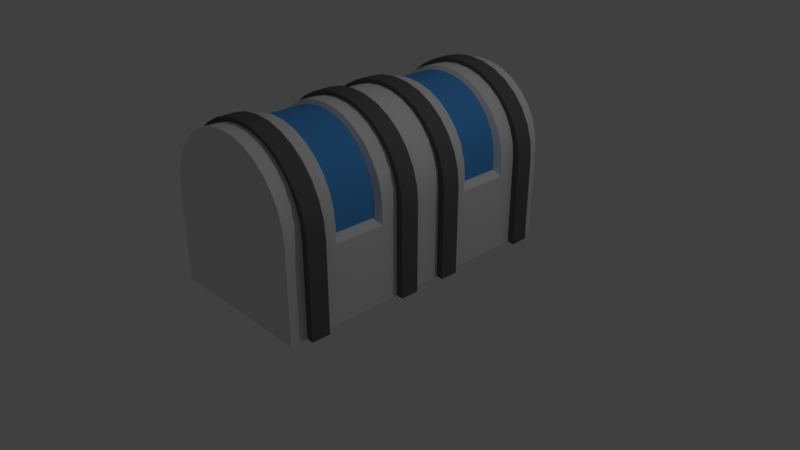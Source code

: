 # Source: MainHub.blend  (saved by Blender 2.79.0; exported with 4.5.12 LTS)
import bpy
from mathutils import Matrix  # noqa: F401  (used for matrix-valued properties, if any)

bpy.ops.wm.read_factory_settings(use_empty=True)
scene = bpy.context.scene
scene.name = 'Scene'

# ---- collections
col_collection_1 = bpy.data.collections.new('Collection 1'); scene.collection.children.link(col_collection_1)

# ---- materials (node trees are filled in below, after node groups)
mat_material = bpy.data.materials.new('Material')
mat_material.alpha_threshold = 0.0
mat_material.use_transparent_shadow = False
mat_material.roughness = 0.5
mat_material.specular_intensity = 0.0
mat_glass = bpy.data.materials.new('Glass')
mat_glass.alpha_threshold = 0.0
mat_glass.use_transparent_shadow = False
mat_glass.diffuse_color = (0.07893, 0.3388, 0.8, 1.0)
mat_glass.roughness = 0.5
mat_glass.specular_intensity = 0.0
mat_metal = bpy.data.materials.new('Metal')
mat_metal.alpha_threshold = 0.0
mat_metal.use_transparent_shadow = False
mat_metal.diffuse_color = (0.1282, 0.1282, 0.1282, 1.0)
mat_metal.roughness = 0.5
mat_metal.specular_intensity = 0.0

# ---- material node trees

# ---- world
world_world = bpy.data.worlds.new('World'); scene.world = world_world
world_world.color = (0.05088, 0.05088, 0.05088)
world_world.use_sun_shadow = False
world_world.sun_shadow_jitter_overblur = 0.0
world_world.cycles.sampling_method = 'MANUAL'

# ---- cameras
cam_camera = bpy.data.cameras.new('Camera')
cam_camera.clip_end = 100.0
cam_camera.lens = 35.0
cam_camera.sensor_width = 32.0
cam_camera.sensor_height = 18.0
cam_camera.ortho_scale = 7.314
cam_camera.dof.focus_distance = 0.0
cam_camera.dof.aperture_fstop = 128.0

# ---- lights
light_lamp = bpy.data.lights.new('Lamp', 'POINT')
light_lamp.transmission_factor = 0.0
light_lamp.cutoff_distance = 30.0
light_lamp.energy = 100.0
light_lamp.shadow_buffer_clip_start = 1.001
light_lamp.shadow_soft_size = 0.1
light_lamp.shadow_maximum_resolution = 0.006
light_lamp.use_absolute_resolution = True

# ---- meshes
me_sphere = bpy.data.meshes.new('Sphere')
me_sphere.from_pydata([(1.0, 2.0, 1.0), (1.0, 2.0, 0.0), (1.0, 0.0, 1.0), (1.0, 0.0, 0.0), (-1.0, 2.0, 1.0), (-1.0, 2.0, 0.0), (-1.0, 0.0, 1.0), (-1.0, 0.0, 0.0), (1.0, -2.0, 1.0), (-1.0, -2.0, 1.0), (-1.0, -2.0, 0.0), (1.0, -2.0, 0.0), (3.553e-15, 2.384e-07, 2.2), (3.553e-15, -2.0, 2.2), (0.1951, 2.384e-07, 2.181), (0.1951, -2.0, 2.181), (0.3827, 2.384e-07, 2.124), (0.3827, -2.0, 2.124), (0.5556, 2.384e-07, 2.031), (0.5556, -2.0, 2.031), (0.7071, 2.384e-07, 1.907), (0.7071, -2.0, 1.907), (0.8315, 3.576e-07, 1.756), (0.8315, -2.0, 1.756), (0.9239, 3.576e-07, 1.583), (0.9239, -2.0, 1.583), (0.9808, 3.576e-07, 1.395), (0.9808, -2.0, 1.395), (1.0, 3.576e-07, 1.2), (1.0, -2.0, 1.2), (-0.5556, 2.0, 2.031), (-0.7071, 2.0, 1.907), (-0.8315, 2.0, 1.756), (-0.9239, 2.0, 1.583), (-0.9808, 2.0, 1.395), (-1.0, 2.0, 1.2), (1.0, 2.0, 1.2), (0.9808, 2.0, 1.395), (0.9239, 2.0, 1.583), (0.8315, 2.0, 1.756), (0.7071, 2.0, 1.907), (0.5556, 2.0, 2.031), (0.3827, 2.0, 2.124), (-0.1951, 2.0, 2.181), (0.1951, 2.0, 2.181), (-0.3827, 2.0, 2.124), (1.674e-13, 2.0, 2.2), (-1.0, 3.576e-07, 1.2), (-1.0, -2.0, 1.2), (-0.9808, 3.576e-07, 1.395), (-0.9808, -2.0, 1.395), (-0.9239, 3.576e-07, 1.583), (-0.9239, -2.0, 1.583), (-0.8315, 3.576e-07, 1.756), (-0.8315, -2.0, 1.756), (-0.7071, 2.384e-07, 1.907), (-0.7071, -2.0, 1.907), (-0.5556, 2.384e-07, 2.031), (-0.5556, -2.0, 2.031), (-0.3827, 2.384e-07, 2.124), (-0.3827, -2.0, 2.124), (-0.1951, 2.384e-07, 2.181), (-0.1951, -2.0, 2.181), (1.0, -0.6667, 0.0), (1.0, -1.333, 0.0), (-1.0, -1.333, 0.0), (-1.0, -0.6667, 0.0), (-1.0, -1.333, 1.0), (-1.0, -0.6667, 1.0), (1.0, -0.6667, 1.0), (1.0, -1.333, 1.0), (3.553e-15, -0.6667, 2.2), (3.553e-15, -1.333, 2.2), (0.1951, -1.333, 2.181), (0.1951, -0.6667, 2.181), (0.3827, -1.333, 2.124), (0.3827, -0.6667, 2.124), (0.5556, -1.333, 2.031), (0.5556, -0.6667, 2.031), (0.7071, -1.333, 1.907), (0.7071, -0.6667, 1.907), (0.8315, -1.333, 1.756), (0.8315, -0.6667, 1.756), (0.9239, -1.333, 1.583), (0.9239, -0.6667, 1.583), (0.9808, -1.333, 1.395), (0.9808, -0.6667, 1.395), (1.0, -1.333, 1.2), (1.0, -0.6667, 1.2), (-1.0, -1.333, 1.2), (-1.0, -0.6667, 1.2), (-0.9808, -1.333, 1.395), (-0.9808, -0.6667, 1.395), (-0.9239, -1.333, 1.583), (-0.9239, -0.6667, 1.583), (-0.8315, -1.333, 1.756), (-0.8315, -0.6667, 1.756), (-0.7071, -1.333, 1.907), (-0.7071, -0.6667, 1.907), (-0.5556, -1.333, 2.031), (-0.5556, -0.6667, 2.031), (-0.3827, -1.333, 2.124), (-0.3827, -0.6667, 2.124), (-0.1951, -1.333, 2.181), (-0.1951, -0.6667, 2.181), (-0.7071, 1.333, 1.907), (-0.7071, 0.6667, 1.907), (-0.9808, 1.333, 1.395), (-0.9808, 0.6667, 1.395), (-0.1951, 1.333, 2.181), (-0.1951, 0.6667, 2.181), (0.9808, 1.333, 1.395), (0.9808, 0.6667, 1.395), (1.128e-13, 1.333, 2.2), (5.818e-14, 0.6667, 2.2), (0.7071, 1.333, 1.907), (0.7071, 0.6667, 1.907), (0.1951, 1.333, 2.181), (0.1951, 0.6667, 2.181), (-0.5556, 1.333, 2.031), (-0.5556, 0.6667, 2.031), (-0.3827, 0.6667, 2.124), (-0.3827, 1.333, 2.124), (-0.9239, 1.333, 1.583), (-0.9239, 0.6667, 1.583), (-0.8315, 0.6667, 1.756), (-0.8315, 1.333, 1.756), (0.8315, 1.333, 1.756), (0.8315, 0.6667, 1.756), (0.9239, 0.6667, 1.583), (0.9239, 1.333, 1.583), (0.3827, 1.333, 2.124), (0.3827, 0.6667, 2.124), (0.5556, 0.6667, 2.031), (0.5556, 1.333, 2.031), (1.0, 1.333, 1.0), (1.0, 0.6667, 1.0), (1.0, 0.6667, 0.0), (1.0, 1.333, 0.0), (-1.0, 0.6667, 1.0), (-1.0, 1.333, 1.0), (-1.0, 1.333, 0.0), (-1.0, 0.6667, 0.0), (1.0, 0.6667, 1.2), (1.0, 1.333, 1.2), (-1.0, 1.333, 1.2), (-1.0, 0.6667, 1.2), (-0.6364, 1.3, 1.888), (-0.6364, 0.7, 1.888), (-0.8827, 1.3, 1.427), (-0.8827, 0.7, 1.427), (-0.1756, 1.3, 2.134), (-0.1756, 0.7, 2.134), (0.8827, 1.3, 1.427), (0.8827, 0.7, 1.427), (3.074e-08, 1.3, 2.151), (3.074e-08, 0.7, 2.151), (0.6364, 1.3, 1.888), (0.6364, 0.7, 1.888), (0.1756, 1.3, 2.134), (0.1756, 0.7, 2.134), (-0.5, 1.3, 2.0), (-0.5, 0.7, 2.0), (-0.3444, 0.7, 2.083), (-0.3444, 1.3, 2.083), (-0.8315, 1.3, 1.596), (-0.8315, 0.7, 1.596), (-0.7483, 0.7, 1.751), (-0.7483, 1.3, 1.751), (0.7483, 1.3, 1.751), (0.7483, 0.7, 1.751), (0.8315, 0.7, 1.596), (0.8315, 1.3, 1.596), (0.3444, 1.3, 2.083), (0.3444, 0.7, 2.083), (0.5, 0.7, 2.0), (0.5, 1.3, 2.0), (0.9, 1.3, 1.071), (0.9, 0.7, 1.071), (-0.9, 0.7, 1.071), (-0.9, 1.3, 1.071), (0.9, 0.7, 1.251), (0.9, 1.3, 1.251), (-0.9, 1.3, 1.251), (-0.9, 0.7, 1.251), (-0.9, -1.3, 1.071), (-0.9, -0.7, 1.071), (0.9, -0.7, 1.071), (0.9, -1.3, 1.071), (3.051e-08, -0.7, 2.151), (3.051e-08, -1.3, 2.151), (0.1756, -1.3, 2.134), (0.1756, -0.7, 2.134), (0.3444, -1.3, 2.083), (0.3444, -0.7, 2.083), (0.5, -1.3, 2.0), (0.5, -0.7, 2.0), (0.6364, -1.3, 1.888), (0.6364, -0.7, 1.888), (0.7483, -1.3, 1.751), (0.7483, -0.7, 1.751), (0.8315, -1.3, 1.596), (0.8315, -0.7, 1.596), (0.8827, -1.3, 1.427), (0.8827, -0.7, 1.427), (0.9, -1.3, 1.251), (0.9, -0.7, 1.251), (-0.9, -1.3, 1.251), (-0.9, -0.7, 1.251), (-0.8827, -1.3, 1.427), (-0.8827, -0.7, 1.427), (-0.8315, -1.3, 1.596), (-0.8315, -0.7, 1.596), (-0.7483, -1.3, 1.751), (-0.7483, -0.7, 1.751), (-0.6364, -1.3, 1.888), (-0.6364, -0.7, 1.888), (-0.5, -1.3, 2.0), (-0.5, -0.7, 2.0), (-0.3444, -1.3, 2.083), (-0.3444, -0.7, 2.083), (-0.1756, -1.3, 2.134), (-0.1756, -0.7, 2.134), (1.0, 1.556, 0.0), (1.0, 1.778, 0.0), (-1.0, 1.556, 1.0), (-1.0, 1.778, 1.0), (1.0, 1.556, 1.2), (1.0, 1.778, 1.2), (-0.3827, 1.556, 2.124), (-0.3827, 1.778, 2.124), (-0.8315, 1.556, 1.756), (-0.8315, 1.778, 1.756), (0.9239, 1.556, 1.583), (0.9239, 1.778, 1.583), (0.5556, 1.556, 2.031), (0.5556, 1.778, 2.031), (-0.7071, 1.778, 1.907), (-0.7071, 1.556, 1.907), (-0.9808, 1.778, 1.395), (-0.9808, 1.556, 1.395), (-0.1951, 1.778, 2.181), (-0.1951, 1.556, 2.181), (0.9808, 1.778, 1.395), (0.9808, 1.556, 1.395), (1.492e-13, 1.778, 2.2), (1.31e-13, 1.556, 2.2), (0.7071, 1.778, 1.907), (0.7071, 1.556, 1.907), (0.1951, 1.778, 2.181), (0.1951, 1.556, 2.181), (-0.5556, 1.778, 2.031), (-0.5556, 1.556, 2.031), (-0.9239, 1.778, 1.583), (-0.9239, 1.556, 1.583), (0.8315, 1.778, 1.756), (0.8315, 1.556, 1.756), (0.3827, 1.778, 2.124), (0.3827, 1.556, 2.124), (1.0, 1.778, 1.0), (1.0, 1.556, 1.0), (-1.0, 1.778, 0.0), (-1.0, 1.556, 0.0), (-1.0, 1.778, 1.2), (-1.0, 1.556, 1.2), (1.0, 0.4444, 1.0), (1.0, 0.2222, 1.0), (-1.0, 0.4444, 0.0), (-1.0, 0.2222, 0.0), (-0.7071, 0.4444, 1.907), (-0.7071, 0.2222, 1.907), (-0.9808, 0.4444, 1.395), (-0.9808, 0.2222, 1.395), (-0.1951, 0.4444, 2.181), (-0.1951, 0.2222, 2.181), (0.9808, 0.4444, 1.395), (0.9808, 0.2222, 1.395), (3.997e-14, 0.4444, 2.2), (2.176e-14, 0.2222, 2.2), (0.7071, 0.4444, 1.907), (0.7071, 0.2222, 1.907), (0.1951, 0.4444, 2.181), (0.1951, 0.2222, 2.181), (-0.5556, 0.4444, 2.031), (-0.5556, 0.2222, 2.031), (-0.9239, 0.4444, 1.583), (-0.9239, 0.2222, 1.583), (0.8315, 0.4444, 1.756), (0.8315, 0.2222, 1.756), (-1.0, 0.4444, 1.2), (-1.0, 0.2222, 1.2), (0.3827, 0.4444, 2.124), (0.3827, 0.2222, 2.124), (-0.3827, 0.2222, 2.124), (-0.3827, 0.4444, 2.124), (-0.8315, 0.2222, 1.756), (-0.8315, 0.4444, 1.756), (0.9239, 0.2222, 1.583), (0.9239, 0.4444, 1.583), (0.5556, 0.2222, 2.031), (0.5556, 0.4444, 2.031), (1.0, 0.2222, 0.0), (1.0, 0.4444, 0.0), (-1.0, 0.2222, 1.0), (-1.0, 0.4444, 1.0), (1.0, 0.2222, 1.2), (1.0, 0.4444, 1.2), (-1.0, -0.4444, 0.0), (-1.0, -0.2222, 0.0), (-1.0, -0.4444, 1.0), (-1.0, -0.2222, 1.0), (0.1951, -0.4444, 2.181), (0.1951, -0.2222, 2.181), (0.3827, -0.4444, 2.124), (0.3827, -0.2222, 2.124), (0.5556, -0.4444, 2.031), (0.5556, -0.2222, 2.031), (0.7071, -0.4444, 1.907), (0.7071, -0.2222, 1.907), (0.8315, -0.4444, 1.756), (0.8315, -0.2222, 1.756), (0.9239, -0.4444, 1.583), (0.9239, -0.2222, 1.583), (0.9808, -0.4444, 1.395), (0.9808, -0.2222, 1.395), (1.0, -0.4444, 1.2), (1.0, -0.2222, 1.2), (-1.0, -0.4444, 1.2), (-1.0, -0.2222, 1.2), (-0.9808, -0.4444, 1.395), (-0.9808, -0.2222, 1.395), (-0.9239, -0.4444, 1.583), (-0.9239, -0.2222, 1.583), (-0.8315, -0.4444, 1.756), (-0.8315, -0.2222, 1.756), (-0.7071, -0.4444, 1.907), (-0.7071, -0.2222, 1.907), (-0.5556, -0.4444, 2.031), (-0.5556, -0.2222, 2.031), (-0.3827, -0.4444, 2.124), (-0.3827, -0.2222, 2.124), (-0.1951, -0.4444, 2.181), (-0.1951, -0.2222, 2.181), (1.0, -0.2222, 0.0), (1.0, -0.4444, 0.0), (1.0, -0.2222, 1.0), (1.0, -0.4444, 1.0), (3.553e-15, -0.2222, 2.2), (3.553e-15, -0.4444, 2.2), (1.0, -1.556, 0.0), (1.0, -1.778, 0.0), (1.0, -1.556, 1.0), (1.0, -1.778, 1.0), (3.553e-15, -1.556, 2.2), (3.553e-15, -1.778, 2.2), (-1.0, -1.778, 0.0), (-1.0, -1.556, 0.0), (-1.0, -1.778, 1.0), (-1.0, -1.556, 1.0), (0.1951, -1.778, 2.181), (0.1951, -1.556, 2.181), (0.3827, -1.778, 2.124), (0.3827, -1.556, 2.124), (0.5556, -1.778, 2.031), (0.5556, -1.556, 2.031), (0.7071, -1.778, 1.907), (0.7071, -1.556, 1.907), (0.8315, -1.778, 1.756), (0.8315, -1.556, 1.756), (0.9239, -1.778, 1.583), (0.9239, -1.556, 1.583), (0.9808, -1.778, 1.395), (0.9808, -1.556, 1.395), (1.0, -1.778, 1.2), (1.0, -1.556, 1.2), (-1.0, -1.778, 1.2), (-1.0, -1.556, 1.2), (-0.9808, -1.778, 1.395), (-0.9808, -1.556, 1.395), (-0.9239, -1.778, 1.583), (-0.9239, -1.556, 1.583), (-0.8315, -1.778, 1.756), (-0.8315, -1.556, 1.756), (-0.7071, -1.778, 1.907), (-0.7071, -1.556, 1.907), (-0.5556, -1.778, 2.031), (-0.5556, -1.556, 2.031), (-0.3827, -1.778, 2.124), (-0.3827, -1.556, 2.124), (-0.1951, -1.778, 2.181), (-0.1951, -1.556, 2.181), (1.1, 1.544, -1.721e-05), (1.1, 1.789, -1.721e-05), (-1.1, 1.544, 0.9372), (-1.1, 1.789, 0.9372), (1.1, 1.544, 1.157), (1.1, 1.789, 1.157), (-0.421, 1.544, 2.174), (-0.421, 1.789, 2.174), (-0.9146, 1.544, 1.768), (-0.9146, 1.789, 1.768), (1.016, 1.544, 1.578), (1.016, 1.789, 1.578), (0.6111, 1.544, 2.072), (0.6111, 1.789, 2.072), (-0.7778, 1.789, 1.935), (-0.7778, 1.544, 1.935), (-1.079, 1.789, 1.372), (-1.079, 1.544, 1.372), (-0.2146, 1.789, 2.236), (-0.2146, 1.544, 2.236), (1.079, 1.789, 1.372), (1.079, 1.544, 1.372), (-3.397e-08, 1.789, 2.257), (-3.397e-08, 1.544, 2.257), (0.7778, 1.789, 1.935), (0.7778, 1.544, 1.935), (0.2146, 1.789, 2.236), (0.2146, 1.544, 2.236), (-0.6111, 1.789, 2.072), (-0.6111, 1.544, 2.072), (-1.016, 1.789, 1.578), (-1.016, 1.544, 1.578), (0.9146, 1.789, 1.768), (0.9146, 1.544, 1.768), (0.421, 1.789, 2.174), (0.421, 1.544, 2.174), (1.1, 1.789, 0.9372), (1.1, 1.544, 0.9372), (-1.1, 1.789, -1.721e-05), (-1.1, 1.544, -1.721e-05), (-1.1, 1.789, 1.157), (-1.1, 1.544, 1.157), (1.1, 0.4556, 0.9372), (1.1, 0.2111, 0.9372), (-1.1, 0.4556, -1.709e-05), (-1.1, 0.2111, -1.709e-05), (-0.7778, 0.4556, 1.935), (-0.7778, 0.2111, 1.935), (-1.079, 0.4556, 1.372), (-1.079, 0.2111, 1.372), (-0.2146, 0.4556, 2.236), (-0.2146, 0.2111, 2.236), (1.079, 0.4556, 1.372), (1.079, 0.2111, 1.372), (-3.219e-08, 0.4556, 2.257), (-3.219e-08, 0.2111, 2.257), (0.7778, 0.4556, 1.935), (0.7778, 0.2111, 1.935), (0.2146, 0.4556, 2.236), (0.2146, 0.2111, 2.236), (-0.6111, 0.4556, 2.072), (-0.6111, 0.2111, 2.072), (-1.016, 0.4556, 1.578), (-1.016, 0.2111, 1.578), (0.9146, 0.4556, 1.768), (0.9146, 0.2111, 1.768), (-1.1, 0.4556, 1.157), (-1.1, 0.2111, 1.157), (0.421, 0.4556, 2.174), (0.421, 0.2111, 2.174), (-0.421, 0.2111, 2.174), (-0.421, 0.4556, 2.174), (-0.9146, 0.2111, 1.768), (-0.9146, 0.4556, 1.768), (1.016, 0.2111, 1.578), (1.016, 0.4556, 1.578), (0.6111, 0.2111, 2.072), (0.6111, 0.4556, 2.072), (1.1, 0.2111, -1.709e-05), (1.1, 0.4556, -1.709e-05), (-1.1, 0.2111, 0.9372), (-1.1, 0.4556, 0.9372), (1.1, 0.2111, 1.157), (1.1, 0.4556, 1.157), (-1.1, -0.4556, -1.709e-05), (-1.1, -0.2111, -1.709e-05), (-1.1, -0.4556, 0.9372), (-1.1, -0.2111, 0.9372), (0.2146, -0.4556, 2.236), (0.2146, -0.2111, 2.236), (0.421, -0.4556, 2.174), (0.421, -0.2111, 2.174), (0.6111, -0.4556, 2.072), (0.6111, -0.2111, 2.072), (0.7778, -0.4556, 1.935), (0.7778, -0.2111, 1.935), (0.9146, -0.4556, 1.768), (0.9146, -0.2111, 1.768), (1.016, -0.4556, 1.578), (1.016, -0.2111, 1.578), (1.079, -0.4556, 1.372), (1.079, -0.2111, 1.372), (1.1, -0.4556, 1.157), (1.1, -0.2111, 1.157), (-1.1, -0.4556, 1.157), (-1.1, -0.2111, 1.157), (-1.079, -0.4556, 1.372), (-1.079, -0.2111, 1.372), (-1.016, -0.4556, 1.578), (-1.016, -0.2111, 1.578), (-0.9146, -0.4556, 1.768), (-0.9146, -0.2111, 1.768), (-0.7778, -0.4556, 1.935), (-0.7778, -0.2111, 1.935), (-0.6111, -0.4556, 2.072), (-0.6111, -0.2111, 2.072), (-0.421, -0.4556, 2.174), (-0.421, -0.2111, 2.174), (-0.2146, -0.4556, 2.236), (-0.2146, -0.2111, 2.236), (1.1, -0.2111, -1.709e-05), (1.1, -0.4556, -1.709e-05), (1.1, -0.2111, 0.9372), (1.1, -0.4556, 0.9372), (-3.397e-08, -0.2111, 2.257), (-3.397e-08, -0.4556, 2.257), (1.1, -1.544, -1.709e-05), (1.1, -1.789, -1.709e-05), (1.1, -1.544, 0.9372), (1.1, -1.789, 0.9372), (-3.397e-08, -1.544, 2.257), (-3.397e-08, -1.789, 2.257), (-1.1, -1.789, -1.709e-05), (-1.1, -1.544, -1.709e-05), (-1.1, -1.789, 0.9372), (-1.1, -1.544, 0.9372), (0.2146, -1.789, 2.236), (0.2146, -1.544, 2.236), (0.421, -1.789, 2.174), (0.421, -1.544, 2.174), (0.6111, -1.789, 2.072), (0.6111, -1.544, 2.072), (0.7778, -1.789, 1.935), (0.7778, -1.544, 1.935), (0.9146, -1.789, 1.768), (0.9146, -1.544, 1.768), (1.016, -1.789, 1.578), (1.016, -1.544, 1.578), (1.079, -1.789, 1.372), (1.079, -1.544, 1.372), (1.1, -1.789, 1.157), (1.1, -1.544, 1.157), (-1.1, -1.789, 1.157), (-1.1, -1.544, 1.157), (-1.079, -1.789, 1.372), (-1.079, -1.544, 1.372), (-1.016, -1.789, 1.578), (-1.016, -1.544, 1.578), (-0.9146, -1.789, 1.768), (-0.9146, -1.544, 1.768), (-0.7778, -1.789, 1.935), (-0.7778, -1.544, 1.935), (-0.6111, -1.789, 2.072), (-0.6111, -1.544, 2.072), (-0.421, -1.789, 2.174), (-0.421, -1.544, 2.174), (-0.2146, -1.789, 2.236), (-0.2146, -1.544, 2.236)], [], [(255, 234, 38, 39), (268, 301, 3, 7), (355, 350, 11, 10), (301, 266, 2, 3), (5, 4, 0, 1), (261, 226, 4, 5), (11, 8, 9, 10), (357, 355, 10, 9), (350, 352, 8, 11), (46, 44, 42, 41, 40, 39, 38, 37, 36, 35, 34, 33, 32, 31, 30, 45, 43), (354, 13, 15, 359), (359, 15, 17, 361), (361, 17, 19, 363), (363, 19, 21, 365), (365, 21, 23, 367), (367, 23, 25, 369), (369, 25, 27, 371), (371, 27, 29, 373), (174, 175, 176, 173), (230, 241, 43, 45), (232, 237, 31, 32), (234, 243, 37, 38), (236, 247, 40, 41), (237, 251, 30, 31), (239, 253, 33, 34), (241, 245, 46, 43), (245, 249, 44, 46), (247, 255, 39, 40), (253, 232, 32, 33), (251, 230, 45, 30), (249, 257, 42, 44), (375, 48, 50, 377), (377, 50, 52, 379), (379, 52, 54, 381), (381, 54, 56, 383), (383, 56, 58, 385), (385, 58, 60, 387), (15, 13, 62, 60, 58, 56, 54, 52, 50, 48, 29, 27, 25, 23, 21, 19, 17), (387, 60, 62, 389), (389, 62, 13, 354), (257, 236, 41, 42), (260, 227, 144, 135), (8, 29, 48, 9), (352, 373, 29, 8), (4, 35, 36, 0), (304, 289, 146, 139), (357, 9, 48, 375), (309, 68, 90, 327), (104, 102, 220, 222), (346, 325, 88, 69), (89, 91, 209, 207), (341, 104, 71, 348), (70, 69, 187, 188), (339, 102, 104, 341), (76, 74, 192, 194), (337, 100, 102, 339), (103, 72, 190, 221), (335, 98, 100, 337), (92, 90, 208, 210), (333, 96, 98, 335), (75, 77, 195, 193), (331, 94, 96, 333), (71, 104, 222, 189), (329, 92, 94, 331), (91, 93, 211, 209), (327, 90, 92, 329), (68, 67, 185, 186), (323, 86, 88, 325), (78, 76, 194, 196), (321, 84, 86, 323), (87, 70, 188, 205), (319, 82, 84, 321), (94, 92, 210, 212), (317, 80, 82, 319), (77, 79, 197, 195), (315, 78, 80, 317), (69, 88, 206, 187), (313, 76, 78, 315), (93, 95, 213, 211), (311, 74, 76, 313), (80, 78, 196, 198), (348, 71, 74, 311), (67, 89, 207, 185), (344, 346, 69, 63), (63, 69, 70, 64), (309, 307, 66, 68), (68, 66, 65, 67), (307, 344, 63, 66), (66, 63, 64, 65), (240, 264, 145, 107), (244, 111, 144, 227), (291, 300, 133, 132), (136, 135, 177, 178), (281, 291, 132, 118), (118, 132, 174, 160), (283, 294, 121, 120), (123, 107, 149, 165), (285, 296, 125, 124), (134, 131, 173, 176), (279, 287, 128, 116), (108, 124, 166, 150), (277, 281, 118, 114), (130, 127, 169, 172), (273, 277, 114, 110), (132, 133, 175, 174), (271, 285, 124, 108), (113, 109, 151, 155), (269, 283, 120, 106), (139, 146, 184, 179), (300, 279, 116, 133), (128, 129, 171, 170), (298, 275, 112, 129), (110, 114, 156, 152), (296, 269, 106, 125), (146, 108, 150, 184), (294, 273, 110, 121), (109, 122, 164, 151), (287, 298, 129, 128), (117, 113, 155, 159), (267, 304, 139, 142), (142, 139, 140, 141), (223, 260, 135, 138), (138, 135, 136, 137), (262, 223, 138, 141), (141, 138, 137, 142), (160, 174, 173, 159), (266, 305, 28, 2), (305, 276, 26, 28), (121, 110, 152, 163), (114, 118, 160, 156), (145, 140, 180, 183), (226, 263, 35, 4), (272, 290, 47, 49), (105, 126, 168, 147), (162, 163, 164, 161), (166, 167, 168, 165), (158, 170, 169, 157), (156, 160, 159, 155), (152, 156, 155, 151), (150, 166, 165, 149), (148, 162, 161, 147), (175, 158, 157, 176), (171, 154, 153, 172), (167, 148, 147, 168), (163, 152, 151, 164), (170, 171, 172, 169), (177, 182, 181, 178), (182, 153, 154, 181), (149, 183, 184, 150), (179, 184, 183, 180), (106, 120, 162, 148), (143, 136, 178, 181), (131, 117, 159, 173), (119, 105, 147, 161), (112, 143, 181, 154), (120, 121, 163, 162), (133, 116, 158, 175), (122, 119, 161, 164), (115, 134, 176, 157), (135, 144, 182, 177), (124, 125, 167, 166), (140, 139, 179, 180), (129, 112, 154, 171), (144, 111, 153, 182), (126, 123, 165, 168), (111, 130, 172, 153), (116, 128, 170, 158), (125, 106, 148, 167), (107, 145, 183, 149), (127, 115, 157, 169), (186, 185, 207, 208), (187, 206, 205, 188), (222, 221, 190, 189), (220, 219, 221, 222), (218, 217, 219, 220), (216, 215, 217, 218), (214, 213, 215, 216), (212, 211, 213, 214), (210, 209, 211, 212), (208, 207, 209, 210), (204, 203, 205, 206), (202, 201, 203, 204), (200, 199, 201, 202), (198, 197, 199, 200), (196, 195, 197, 198), (194, 193, 195, 196), (192, 191, 193, 194), (189, 190, 191, 192), (73, 75, 193, 191), (88, 86, 204, 206), (101, 103, 221, 219), (74, 71, 189, 192), (85, 87, 205, 203), (102, 100, 218, 220), (72, 73, 191, 190), (86, 84, 202, 204), (99, 101, 219, 217), (83, 85, 203, 201), (100, 98, 216, 218), (84, 82, 200, 202), (97, 99, 217, 215), (81, 83, 201, 199), (98, 96, 214, 216), (82, 80, 198, 200), (95, 97, 215, 213), (90, 68, 186, 208), (79, 81, 199, 197), (96, 94, 212, 214), (140, 145, 264, 225), (390, 388, 556, 558), (5, 1, 224, 261), (261, 224, 223, 262), (1, 0, 259, 224), (345, 326, 494, 513), (37, 243, 228, 36), (283, 269, 437, 451), (34, 35, 263, 239), (225, 264, 432, 393), (0, 36, 228, 259), (389, 354, 522, 557), (131, 134, 235, 258), (341, 348, 516, 509), (117, 131, 258, 250), (270, 284, 452, 438), (119, 122, 229, 252), (353, 390, 558, 521), (123, 126, 231, 254), (347, 342, 510, 515), (115, 127, 256, 248), (279, 300, 468, 447), (113, 117, 250, 246), (373, 352, 520, 541), (109, 113, 246, 242), (339, 341, 509, 507), (107, 123, 254, 240), (299, 280, 448, 467), (105, 119, 252, 238), (261, 262, 430, 429), (134, 115, 248, 235), (351, 374, 542, 519), (130, 111, 244, 233), (342, 340, 508, 510), (126, 105, 238, 231), (275, 298, 466, 443), (122, 109, 242, 229), (357, 375, 543, 525), (141, 140, 225, 262), (337, 339, 507, 505), (127, 130, 233, 256), (297, 276, 444, 465), (108, 146, 289, 271), (376, 358, 526, 544), (143, 112, 275, 306), (340, 338, 506, 508), (136, 143, 306, 265), (269, 296, 464, 437), (7, 6, 303, 268), (267, 268, 436, 435), (22, 24, 297, 288), (335, 337, 505, 503), (59, 61, 274, 293), (295, 270, 438, 463), (53, 55, 270, 295), (338, 336, 504, 506), (24, 26, 276, 297), (273, 294, 462, 441), (18, 20, 280, 299), (333, 335, 503, 501), (55, 57, 284, 270), (293, 274, 442, 461), (49, 51, 286, 272), (336, 334, 502, 504), (61, 12, 278, 274), (298, 287, 455, 466), (12, 14, 282, 278), (234, 255, 423, 402), (20, 22, 288, 280), (331, 333, 501, 499), (51, 53, 295, 286), (288, 297, 465, 456), (57, 59, 293, 284), (256, 233, 401, 424), (14, 16, 292, 282), (334, 332, 500, 502), (16, 18, 299, 292), (304, 267, 435, 472), (6, 47, 290, 303), (226, 261, 429, 394), (137, 136, 265, 302), (329, 331, 499, 497), (142, 137, 302, 267), (267, 302, 301, 268), (7, 3, 343, 308), (308, 343, 344, 307), (6, 7, 308, 310), (268, 303, 471, 436), (3, 2, 345, 343), (262, 225, 393, 430), (12, 347, 312, 14), (332, 330, 498, 500), (14, 312, 314, 16), (305, 266, 434, 473), (16, 314, 316, 18), (241, 230, 398, 409), (18, 316, 318, 20), (327, 329, 497, 495), (20, 318, 320, 22), (265, 306, 474, 433), (22, 320, 322, 24), (229, 242, 410, 397), (24, 322, 324, 26), (330, 328, 496, 498), (26, 324, 326, 28), (276, 305, 473, 444), (47, 328, 330, 49), (237, 232, 400, 405), (49, 330, 332, 51), (323, 325, 493, 491), (51, 332, 334, 53), (306, 275, 443, 474), (53, 334, 336, 55), (231, 238, 406, 399), (55, 336, 338, 57), (355, 357, 525, 523), (57, 338, 340, 59), (326, 324, 492, 494), (59, 340, 342, 61), (290, 272, 440, 458), (61, 342, 347, 12), (243, 234, 402, 411), (2, 28, 326, 345), (358, 356, 524, 526), (6, 310, 328, 47), (321, 323, 491, 489), (67, 358, 376, 89), (271, 289, 457, 439), (70, 87, 374, 351), (233, 244, 412, 401), (103, 390, 353, 72), (352, 350, 518, 520), (101, 388, 390, 103), (324, 322, 490, 492), (99, 386, 388, 101), (247, 236, 404, 415), (97, 384, 386, 99), (349, 351, 519, 517), (95, 382, 384, 97), (319, 321, 489, 487), (93, 380, 382, 95), (235, 248, 416, 403), (91, 378, 380, 93), (354, 359, 527, 522), (89, 376, 378, 91), (322, 320, 488, 490), (85, 372, 374, 87), (251, 237, 405, 419), (83, 370, 372, 85), (360, 353, 521, 528), (81, 368, 370, 83), (317, 319, 487, 485), (79, 366, 368, 81), (238, 252, 420, 406), (77, 364, 366, 79), (359, 361, 529, 527), (75, 362, 364, 77), (320, 318, 486, 488), (73, 360, 362, 75), (301, 302, 470, 469), (72, 353, 360, 73), (253, 239, 407, 421), (64, 70, 351, 349), (362, 360, 528, 530), (67, 65, 356, 358), (315, 317, 485, 483), (65, 64, 349, 356), (356, 349, 350, 355), (393, 432, 431, 394), (392, 427, 428, 391), (411, 412, 395, 396), (407, 431, 432, 408), (427, 396, 395, 428), (426, 403, 404, 425), (418, 426, 425, 417), (420, 397, 398, 419), (422, 399, 400, 421), (416, 424, 423, 415), (414, 418, 417, 413), (410, 414, 413, 409), (408, 422, 421, 407), (406, 420, 419, 405), (403, 416, 415, 404), (401, 412, 411, 402), (399, 406, 405, 400), (397, 410, 409, 398), (430, 393, 394, 429), (424, 401, 402, 423), (439, 457, 458, 440), (474, 443, 444, 473), (433, 474, 473, 434), (436, 471, 472, 435), (456, 465, 466, 455), (461, 442, 441, 462), (463, 438, 437, 464), (465, 444, 443, 466), (467, 448, 447, 468), (438, 452, 451, 437), (440, 454, 453, 439), (442, 446, 445, 441), (446, 450, 449, 445), (448, 456, 455, 447), (454, 463, 464, 453), (452, 461, 462, 451), (450, 460, 459, 449), (460, 467, 468, 459), (471, 458, 457, 472), (470, 433, 434, 469), (478, 476, 475, 477), (511, 513, 514, 512), (515, 516, 479, 480), (480, 479, 481, 482), (482, 481, 483, 484), (484, 483, 485, 486), (486, 485, 487, 488), (488, 487, 489, 490), (490, 489, 491, 492), (492, 491, 493, 494), (496, 495, 497, 498), (498, 497, 499, 500), (500, 499, 501, 502), (502, 501, 503, 504), (504, 503, 505, 506), (506, 505, 507, 508), (508, 507, 509, 510), (510, 509, 516, 515), (513, 494, 493, 514), (478, 477, 495, 496), (526, 525, 543, 544), (519, 542, 541, 520), (558, 557, 522, 521), (556, 555, 557, 558), (554, 553, 555, 556), (552, 551, 553, 554), (550, 549, 551, 552), (548, 547, 549, 550), (546, 545, 547, 548), (544, 543, 545, 546), (540, 539, 541, 542), (538, 537, 539, 540), (536, 535, 537, 538), (534, 533, 535, 536), (532, 531, 533, 534), (530, 529, 531, 532), (528, 527, 529, 530), (521, 522, 527, 528), (517, 519, 520, 518), (526, 524, 523, 525), (263, 226, 394, 431), (272, 286, 454, 440), (325, 346, 514, 493), (387, 389, 557, 555), (285, 271, 439, 453), (328, 310, 478, 496), (388, 386, 554, 556), (274, 278, 446, 442), (309, 327, 495, 477), (385, 387, 555, 553), (224, 259, 427, 392), (277, 273, 441, 445), (386, 384, 552, 554), (260, 223, 391, 428), (278, 282, 450, 446), (350, 349, 517, 518), (383, 385, 553, 551), (228, 243, 411, 396), (281, 277, 445, 449), (384, 382, 550, 552), (244, 227, 395, 412), (280, 288, 456, 448), (381, 383, 551, 549), (239, 263, 431, 407), (287, 279, 447, 455), (344, 343, 511, 512), (382, 380, 548, 550), (264, 240, 408, 432), (286, 295, 463, 454), (379, 381, 549, 547), (259, 228, 396, 427), (296, 285, 453, 464), (223, 224, 392, 391), (380, 378, 546, 548), (227, 260, 428, 395), (284, 293, 461, 452), (356, 355, 523, 524), (377, 379, 547, 545), (258, 235, 403, 426), (294, 283, 451, 462), (378, 376, 544, 546), (236, 257, 425, 404), (282, 292, 460, 450), (375, 377, 545, 543), (250, 258, 426, 418), (291, 281, 449, 459), (374, 372, 540, 542), (257, 249, 417, 425), (292, 299, 467, 460), (310, 308, 476, 478), (371, 373, 541, 539), (252, 229, 397, 420), (300, 291, 459, 468), (307, 309, 477, 475), (372, 370, 538, 540), (230, 251, 419, 398), (303, 290, 458, 471), (343, 345, 513, 511), (369, 371, 539, 537), (254, 231, 399, 422), (289, 304, 472, 457), (346, 344, 512, 514), (370, 368, 536, 538), (232, 253, 421, 400), (302, 265, 433, 470), (312, 347, 515, 480), (367, 369, 537, 535), (248, 256, 424, 416), (266, 301, 469, 434), (348, 311, 479, 516), (368, 366, 534, 536), (255, 247, 415, 423), (314, 312, 480, 482), (365, 367, 535, 533), (246, 250, 418, 414), (311, 313, 481, 479), (366, 364, 532, 534), (249, 245, 413, 417), (316, 314, 482, 484), (363, 365, 533, 531), (242, 246, 414, 410), (308, 307, 475, 476), (313, 315, 483, 481), (364, 362, 530, 532), (245, 241, 409, 413), (318, 316, 484, 486), (361, 363, 531, 529), (240, 254, 422, 408)])
me_sphere.polygons.foreach_set('use_smooth', [True] * 544)
me_sphere.polygons.foreach_set('material_index', [0, 0, 0, 0, 0, 0, 0, 0, 0, 0, 0, 0, 0, 0, 0, 0, 0, 0, 1, 0, 0, 0, 0, 0, 0, 0, 0, 0, 0, 0, 0, 0, 0, 0, 0, 0, 0, 0, 0, 0, 0, 0, 0, 0, 0, 0, 0, 0, 0, 0, 0, 0, 0, 0, 0, 0, 0, 0, 0, 0, 0, 0, 0, 0, 0, 0, 0, 0, 0, 0, 0, 0, 0, 0, 0, 0, 0, 0, 0, 0, 0, 0, 0, 0, 0, 0, 0, 0, 0, 0, 0, 0, 0, 0, 0, 0, 0, 0, 0, 0, 0, 0, 0, 0, 0, 0, 0, 0, 0, 0, 0, 0, 0, 0, 0, 0, 0, 0, 0, 0, 0, 0, 0, 0, 0, 1, 0, 0, 0, 0, 0, 0, 0, 0, 1, 1, 1, 1, 1, 1, 1, 1, 1, 1, 1, 1, 1, 1, 1, 1, 0, 0, 0, 0, 0, 0, 0, 0, 0, 0, 0, 0, 0, 0, 0, 0, 0, 0, 0, 0, 1, 1, 1, 1, 1, 1, 1, 1, 1, 1, 1, 1, 1, 1, 1, 1, 1, 1, 0, 0, 0, 0, 0, 0, 0, 0, 0, 0, 0, 0, 0, 0, 0, 0, 0, 0, 0, 0, 0, 2, 0, 0, 0, 2, 0, 2, 0, 2, 0, 2, 0, 2, 0, 2, 0, 2, 0, 2, 0, 2, 0, 2, 0, 2, 0, 2, 0, 0, 0, 2, 0, 2, 0, 2, 0, 2, 0, 2, 0, 2, 0, 2, 0, 2, 0, 2, 0, 0, 0, 2, 0, 2, 0, 2, 0, 2, 0, 2, 0, 2, 0, 2, 0, 2, 0, 2, 0, 2, 0, 2, 0, 2, 0, 2, 0, 2, 0, 2, 0, 2, 0, 0, 0, 0, 0, 2, 0, 2, 0, 2, 0, 2, 0, 2, 0, 2, 0, 2, 0, 2, 0, 2, 0, 2, 0, 2, 0, 2, 0, 2, 0, 2, 0, 2, 0, 2, 0, 2, 0, 2, 0, 2, 0, 2, 0, 2, 0, 2, 0, 2, 0, 2, 0, 2, 0, 2, 0, 2, 0, 2, 0, 2, 0, 2, 0, 2, 0, 2, 0, 2, 0, 2, 0, 2, 0, 2, 0, 0, 0, 2, 0, 2, 0, 2, 0, 0, 2, 2, 2, 2, 2, 2, 2, 2, 2, 2, 2, 2, 2, 2, 2, 2, 2, 2, 2, 2, 2, 2, 2, 2, 2, 2, 2, 2, 2, 2, 2, 2, 2, 2, 2, 2, 2, 2, 2, 2, 2, 2, 2, 2, 2, 2, 2, 2, 2, 2, 2, 2, 2, 2, 2, 2, 2, 2, 2, 2, 2, 2, 2, 2, 2, 2, 2, 2, 2, 2, 2, 2, 2, 2, 2, 2, 2, 2, 2, 2, 2, 2, 2, 2, 2, 2, 2, 2, 2, 2, 2, 2, 2, 2, 2, 0, 2, 2, 2, 2, 2, 2, 2, 2, 2, 0, 2, 2, 2, 2, 2, 2, 0, 2, 2, 2, 0, 2, 2, 2, 2, 2, 2, 2, 2, 2, 2, 2, 2, 2, 2, 2, 2, 2, 2, 2, 2, 2, 2, 2, 2, 2, 2, 2, 2, 2, 2, 2, 2, 2, 2, 2, 2, 2, 2, 2, 2, 2, 2, 2, 2, 0, 2, 2, 2, 2, 2, 2])
me_sphere.materials.append(mat_material)
me_sphere.materials.append(mat_glass)
me_sphere.materials.append(mat_metal)
me_sphere.use_remesh_preserve_volume = False
me_sphere.use_remesh_preserve_attributes = False
me_sphere.use_mirror_vertex_groups = False
me_sphere.update()

# ---- objects
ob_sphere = bpy.data.objects.new('Sphere', me_sphere)
ob_lamp = bpy.data.objects.new('Lamp', light_lamp)
ob_camera = bpy.data.objects.new('Camera', cam_camera)

# ---- transforms, parenting, visibility, modifiers, constraints
ob_sphere.location = (0.0, 0.0, 0.0)
ob_sphere.lineart.crease_threshold = 0.0
_m = ob_sphere.modifiers.new('EdgeSplit', 'EDGE_SPLIT')
ob_lamp.location = (4.076, 1.005, 5.904)
ob_lamp.rotation_euler = (0.6503, 0.05522, 1.866)
ob_lamp.lock_rotations_4d = False
ob_lamp.empty_display_type = 'ARROWS'
ob_lamp.color = (0.0, 0.0, 0.0, 0.0)
ob_lamp.lineart.crease_threshold = 0.0
ob_camera.location = (7.481, -6.508, 5.344)
ob_camera.rotation_euler = (1.109, 0.0, 0.8149)
ob_camera.lock_rotations_4d = False
ob_camera.empty_display_type = 'ARROWS'
ob_camera.color = (0.0, 0.0, 0.0, 0.0)
ob_camera.display_type = 'WIRE'
ob_camera.lineart.crease_threshold = 0.0

# ---- collection membership
col_collection_1.objects.link(ob_sphere)
col_collection_1.objects.link(ob_lamp)
col_collection_1.objects.link(ob_camera)

# ---- scene / render settings (as saved in the file)
scene.camera = ob_camera
scene.frame_start = 1; scene.frame_end = 250; scene.frame_set(1)
scene.render.engine = 'BLENDER_EEVEE_NEXT'
scene.render.resolution_percentage = 50
scene.render.dither_intensity = 0.0
scene.cycles.use_denoising = False
scene.cycles.samples = 128
scene.cycles.sampling_pattern = 'TABULATED_SOBOL'
scene.cycles.use_adaptive_sampling = False
scene.cycles.use_light_tree = False
scene.cycles.blur_glossy = 0.0
scene.cycles.sample_clamp_indirect = 0.0
scene.view_settings.view_transform = 'Standard'
bpy.context.view_layer.update()
